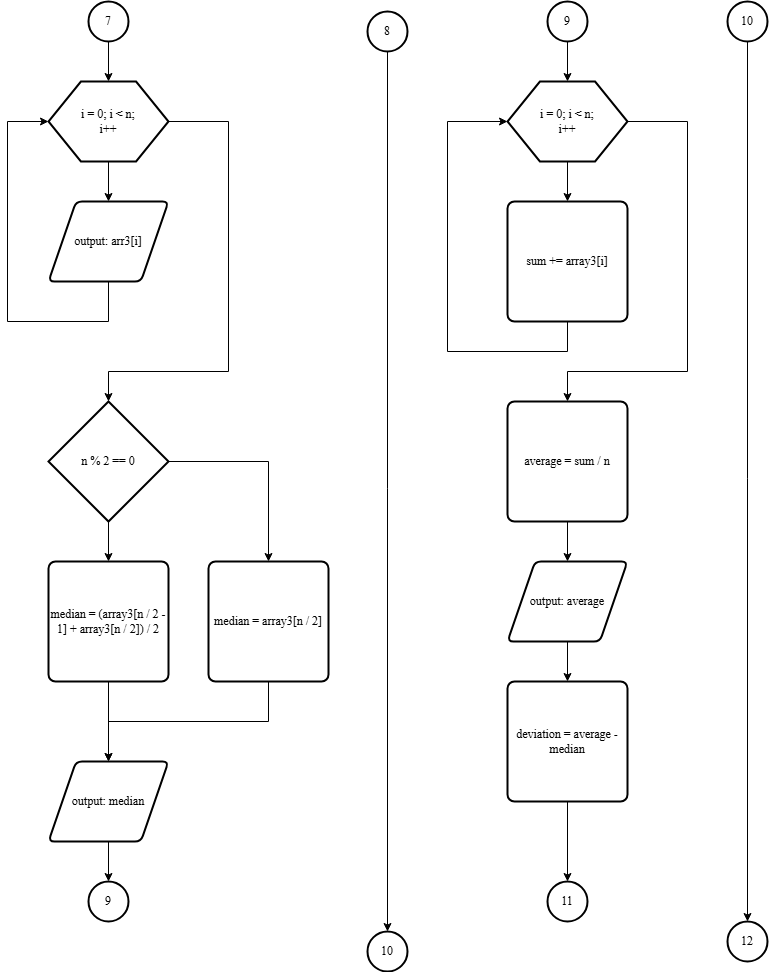

The diagram above was exported from draw.io. Its source (the exported page's mxGraphModel, read from the mxfile embedded in the PNG):
<mxGraphModel dx="279" dy="611" grid="1" gridSize="10" guides="1" tooltips="1" connect="1" arrows="1" fold="1" page="1" pageScale="1" pageWidth="827" pageHeight="1169" math="0" shadow="0">
  <root>
    <mxCell id="0" />
    <mxCell id="1" parent="0" />
    <mxCell id="L-YDoEw10LeJiXnZSXbn-1" value="" style="verticalLabelPosition=bottom;verticalAlign=top;html=1;shape=hexagon;perimeter=hexagonPerimeter2;arcSize=6;size=0.27;strokeWidth=2;fontFamily=Times New Roman;fontSize=12;" parent="1" vertex="1">
      <mxGeometry x="902" y="120" width="120" height="80" as="geometry" />
    </mxCell>
    <mxCell id="L-YDoEw10LeJiXnZSXbn-2" value="" style="endArrow=classic;html=1;rounded=0;exitX=0.5;exitY=1;exitDx=0;exitDy=0;entryX=0.5;entryY=0;entryDx=0;entryDy=0;fontFamily=Times New Roman;fontSize=12;" parent="1" source="L-YDoEw10LeJiXnZSXbn-1" target="L-YDoEw10LeJiXnZSXbn-39" edge="1">
      <mxGeometry width="50" height="50" relative="1" as="geometry">
        <mxPoint x="972" y="90" as="sourcePoint" />
        <mxPoint x="962" y="240" as="targetPoint" />
      </mxGeometry>
    </mxCell>
    <mxCell id="L-YDoEw10LeJiXnZSXbn-3" value="" style="endArrow=classic;html=1;rounded=0;exitX=0.5;exitY=1;exitDx=0;exitDy=0;entryX=0;entryY=0.5;entryDx=0;entryDy=0;fontFamily=Times New Roman;fontSize=12;" parent="1" source="L-YDoEw10LeJiXnZSXbn-39" target="L-YDoEw10LeJiXnZSXbn-1" edge="1">
      <mxGeometry width="50" height="50" relative="1" as="geometry">
        <mxPoint x="962" y="360" as="sourcePoint" />
        <mxPoint x="972" y="250" as="targetPoint" />
        <Array as="points">
          <mxPoint x="962" y="360" />
          <mxPoint x="861" y="360" />
          <mxPoint x="861" y="160" />
        </Array>
      </mxGeometry>
    </mxCell>
    <mxCell id="L-YDoEw10LeJiXnZSXbn-4" value="" style="endArrow=classic;html=1;rounded=0;exitX=1;exitY=0.5;exitDx=0;exitDy=0;entryX=0.5;entryY=0;entryDx=0;entryDy=0;entryPerimeter=0;fontFamily=Times New Roman;fontSize=12;" parent="1" source="L-YDoEw10LeJiXnZSXbn-1" target="L-YDoEw10LeJiXnZSXbn-7" edge="1">
      <mxGeometry width="50" height="50" relative="1" as="geometry">
        <mxPoint x="972" y="210" as="sourcePoint" />
        <mxPoint x="992" y="430" as="targetPoint" />
        <Array as="points">
          <mxPoint x="1082" y="160" />
          <mxPoint x="1082" y="410" />
          <mxPoint x="962" y="410" />
        </Array>
      </mxGeometry>
    </mxCell>
    <mxCell id="L-YDoEw10LeJiXnZSXbn-5" value="7" style="strokeWidth=2;html=1;shape=mxgraph.flowchart.start_2;whiteSpace=wrap;fontFamily=Times New Roman;fontSize=12;" parent="1" vertex="1">
      <mxGeometry x="942" y="40" width="40" height="40" as="geometry" />
    </mxCell>
    <mxCell id="L-YDoEw10LeJiXnZSXbn-6" value="" style="endArrow=classic;html=1;rounded=0;exitX=0.5;exitY=1;exitDx=0;exitDy=0;entryX=0.5;entryY=0;entryDx=0;entryDy=0;exitPerimeter=0;fontFamily=Times New Roman;fontSize=12;" parent="1" source="L-YDoEw10LeJiXnZSXbn-5" target="L-YDoEw10LeJiXnZSXbn-1" edge="1">
      <mxGeometry width="50" height="50" relative="1" as="geometry">
        <mxPoint x="972" y="210" as="sourcePoint" />
        <mxPoint x="972" y="250" as="targetPoint" />
      </mxGeometry>
    </mxCell>
    <mxCell id="L-YDoEw10LeJiXnZSXbn-7" value="n % 2 == 0" style="strokeWidth=2;html=1;shape=mxgraph.flowchart.decision;whiteSpace=wrap;fontFamily=Times New Roman;fontSize=12;" parent="1" vertex="1">
      <mxGeometry x="902" y="440" width="120" height="120" as="geometry" />
    </mxCell>
    <mxCell id="L-YDoEw10LeJiXnZSXbn-8" value="median = (array3[n / 2 - 1] + array3[n / 2]) / 2" style="rounded=1;whiteSpace=wrap;html=1;absoluteArcSize=1;arcSize=14;strokeWidth=2;fontFamily=Times New Roman;fontSize=12;" parent="1" vertex="1">
      <mxGeometry x="902" y="600" width="120" height="120" as="geometry" />
    </mxCell>
    <mxCell id="L-YDoEw10LeJiXnZSXbn-9" value="median = array3[n / 2]" style="rounded=1;whiteSpace=wrap;html=1;absoluteArcSize=1;arcSize=14;strokeWidth=2;fontFamily=Times New Roman;fontSize=12;" parent="1" vertex="1">
      <mxGeometry x="1062" y="600" width="120" height="120" as="geometry" />
    </mxCell>
    <mxCell id="L-YDoEw10LeJiXnZSXbn-10" value="output: median" style="shape=parallelogram;html=1;strokeWidth=2;perimeter=parallelogramPerimeter;whiteSpace=wrap;rounded=1;arcSize=12;size=0.23;fontFamily=Times New Roman;fontSize=12;" parent="1" vertex="1">
      <mxGeometry x="902" y="800" width="120" height="80" as="geometry" />
    </mxCell>
    <mxCell id="L-YDoEw10LeJiXnZSXbn-11" value="" style="endArrow=classic;html=1;rounded=0;exitX=0.5;exitY=1;exitDx=0;exitDy=0;entryX=0.5;entryY=0;entryDx=0;entryDy=0;entryPerimeter=0;fontFamily=Times New Roman;fontSize=12;" parent="1" source="L-YDoEw10LeJiXnZSXbn-10" target="L-YDoEw10LeJiXnZSXbn-12" edge="1">
      <mxGeometry width="50" height="50" relative="1" as="geometry">
        <mxPoint x="1122" y="660" as="sourcePoint" />
        <mxPoint x="1172" y="610" as="targetPoint" />
      </mxGeometry>
    </mxCell>
    <mxCell id="L-YDoEw10LeJiXnZSXbn-12" value="9" style="strokeWidth=2;html=1;shape=mxgraph.flowchart.start_2;whiteSpace=wrap;fontFamily=Times New Roman;fontSize=12;" parent="1" vertex="1">
      <mxGeometry x="942" y="920" width="40" height="40" as="geometry" />
    </mxCell>
    <mxCell id="L-YDoEw10LeJiXnZSXbn-13" value="" style="endArrow=classic;html=1;rounded=0;exitX=0.5;exitY=1;exitDx=0;exitDy=0;exitPerimeter=0;entryX=0.5;entryY=0;entryDx=0;entryDy=0;fontFamily=Times New Roman;fontSize=12;" parent="1" source="L-YDoEw10LeJiXnZSXbn-7" target="L-YDoEw10LeJiXnZSXbn-8" edge="1">
      <mxGeometry width="50" height="50" relative="1" as="geometry">
        <mxPoint x="842" y="640" as="sourcePoint" />
        <mxPoint x="892" y="590" as="targetPoint" />
      </mxGeometry>
    </mxCell>
    <mxCell id="L-YDoEw10LeJiXnZSXbn-14" value="" style="endArrow=classic;html=1;rounded=0;exitX=1;exitY=0.5;exitDx=0;exitDy=0;exitPerimeter=0;entryX=0.5;entryY=0;entryDx=0;entryDy=0;fontFamily=Times New Roman;fontSize=12;" parent="1" source="L-YDoEw10LeJiXnZSXbn-7" target="L-YDoEw10LeJiXnZSXbn-9" edge="1">
      <mxGeometry width="50" height="50" relative="1" as="geometry">
        <mxPoint x="972" y="570" as="sourcePoint" />
        <mxPoint x="972" y="610" as="targetPoint" />
        <Array as="points">
          <mxPoint x="1122" y="500" />
        </Array>
      </mxGeometry>
    </mxCell>
    <mxCell id="L-YDoEw10LeJiXnZSXbn-15" value="" style="endArrow=classic;html=1;rounded=0;exitX=0.5;exitY=1;exitDx=0;exitDy=0;entryX=0.5;entryY=0;entryDx=0;entryDy=0;fontFamily=Times New Roman;fontSize=12;" parent="1" source="L-YDoEw10LeJiXnZSXbn-8" target="L-YDoEw10LeJiXnZSXbn-10" edge="1">
      <mxGeometry width="50" height="50" relative="1" as="geometry">
        <mxPoint x="842" y="640" as="sourcePoint" />
        <mxPoint x="892" y="590" as="targetPoint" />
      </mxGeometry>
    </mxCell>
    <mxCell id="L-YDoEw10LeJiXnZSXbn-16" value="" style="endArrow=classic;html=1;rounded=0;exitX=0.5;exitY=1;exitDx=0;exitDy=0;entryX=0.5;entryY=0;entryDx=0;entryDy=0;fontFamily=Times New Roman;fontSize=12;" parent="1" source="L-YDoEw10LeJiXnZSXbn-9" target="L-YDoEw10LeJiXnZSXbn-10" edge="1">
      <mxGeometry width="50" height="50" relative="1" as="geometry">
        <mxPoint x="972" y="730" as="sourcePoint" />
        <mxPoint x="972" y="810" as="targetPoint" />
        <Array as="points">
          <mxPoint x="1122" y="760" />
          <mxPoint x="962" y="760" />
        </Array>
      </mxGeometry>
    </mxCell>
    <mxCell id="L-YDoEw10LeJiXnZSXbn-17" value="" style="verticalLabelPosition=bottom;verticalAlign=top;html=1;shape=hexagon;perimeter=hexagonPerimeter2;arcSize=6;size=0.27;strokeWidth=2;fontFamily=Times New Roman;fontSize=12;" parent="1" vertex="1">
      <mxGeometry x="1361" y="120" width="120" height="80" as="geometry" />
    </mxCell>
    <mxCell id="L-YDoEw10LeJiXnZSXbn-18" value="sum += array3[i]" style="rounded=1;whiteSpace=wrap;html=1;absoluteArcSize=1;arcSize=14;strokeWidth=2;fontFamily=Times New Roman;fontSize=12;" parent="1" vertex="1">
      <mxGeometry x="1361" y="240" width="120" height="120" as="geometry" />
    </mxCell>
    <mxCell id="L-YDoEw10LeJiXnZSXbn-19" value="" style="endArrow=classic;html=1;rounded=0;exitX=0.5;exitY=1;exitDx=0;exitDy=0;entryX=0.5;entryY=0;entryDx=0;entryDy=0;fontFamily=Times New Roman;fontSize=12;" parent="1" source="L-YDoEw10LeJiXnZSXbn-17" target="L-YDoEw10LeJiXnZSXbn-18" edge="1">
      <mxGeometry width="50" height="50" relative="1" as="geometry">
        <mxPoint x="1431" y="90" as="sourcePoint" />
        <mxPoint x="1431" y="130" as="targetPoint" />
      </mxGeometry>
    </mxCell>
    <mxCell id="L-YDoEw10LeJiXnZSXbn-20" value="" style="endArrow=classic;html=1;rounded=0;exitX=0.5;exitY=1;exitDx=0;exitDy=0;entryX=0;entryY=0.5;entryDx=0;entryDy=0;fontFamily=Times New Roman;fontSize=12;" parent="1" source="L-YDoEw10LeJiXnZSXbn-18" target="L-YDoEw10LeJiXnZSXbn-17" edge="1">
      <mxGeometry width="50" height="50" relative="1" as="geometry">
        <mxPoint x="1431" y="210" as="sourcePoint" />
        <mxPoint x="1431" y="250" as="targetPoint" />
        <Array as="points">
          <mxPoint x="1421" y="390" />
          <mxPoint x="1301" y="390" />
          <mxPoint x="1301" y="160" />
        </Array>
      </mxGeometry>
    </mxCell>
    <mxCell id="L-YDoEw10LeJiXnZSXbn-21" value="" style="endArrow=classic;html=1;rounded=0;exitX=1;exitY=0.5;exitDx=0;exitDy=0;entryX=0.5;entryY=0;entryDx=0;entryDy=0;fontFamily=Times New Roman;fontSize=12;" parent="1" source="L-YDoEw10LeJiXnZSXbn-17" target="L-YDoEw10LeJiXnZSXbn-24" edge="1">
      <mxGeometry width="50" height="50" relative="1" as="geometry">
        <mxPoint x="1431" y="210" as="sourcePoint" />
        <mxPoint x="1441" y="430" as="targetPoint" />
        <Array as="points">
          <mxPoint x="1541" y="160" />
          <mxPoint x="1541" y="410" />
          <mxPoint x="1421" y="410" />
        </Array>
      </mxGeometry>
    </mxCell>
    <mxCell id="L-YDoEw10LeJiXnZSXbn-22" value="9" style="strokeWidth=2;html=1;shape=mxgraph.flowchart.start_2;whiteSpace=wrap;fontFamily=Times New Roman;fontSize=12;" parent="1" vertex="1">
      <mxGeometry x="1401" y="40" width="40" height="40" as="geometry" />
    </mxCell>
    <mxCell id="L-YDoEw10LeJiXnZSXbn-23" value="" style="endArrow=classic;html=1;rounded=0;exitX=0.5;exitY=1;exitDx=0;exitDy=0;entryX=0.5;entryY=0;entryDx=0;entryDy=0;exitPerimeter=0;fontFamily=Times New Roman;fontSize=12;" parent="1" source="L-YDoEw10LeJiXnZSXbn-22" target="L-YDoEw10LeJiXnZSXbn-17" edge="1">
      <mxGeometry width="50" height="50" relative="1" as="geometry">
        <mxPoint x="1431" y="210" as="sourcePoint" />
        <mxPoint x="1431" y="250" as="targetPoint" />
      </mxGeometry>
    </mxCell>
    <mxCell id="L-YDoEw10LeJiXnZSXbn-24" value="average = sum / n" style="rounded=1;whiteSpace=wrap;html=1;absoluteArcSize=1;arcSize=14;strokeWidth=2;fontFamily=Times New Roman;fontSize=12;" parent="1" vertex="1">
      <mxGeometry x="1361" y="440" width="120" height="120" as="geometry" />
    </mxCell>
    <mxCell id="L-YDoEw10LeJiXnZSXbn-25" value="output: average" style="shape=parallelogram;html=1;strokeWidth=2;perimeter=parallelogramPerimeter;whiteSpace=wrap;rounded=1;arcSize=12;size=0.23;fontFamily=Times New Roman;fontSize=12;" parent="1" vertex="1">
      <mxGeometry x="1361" y="600" width="120" height="80" as="geometry" />
    </mxCell>
    <mxCell id="L-YDoEw10LeJiXnZSXbn-26" value="" style="endArrow=classic;html=1;rounded=0;exitX=0.5;exitY=1;exitDx=0;exitDy=0;entryX=0.5;entryY=0;entryDx=0;entryDy=0;fontFamily=Times New Roman;fontSize=12;" parent="1" source="L-YDoEw10LeJiXnZSXbn-25" target="L-YDoEw10LeJiXnZSXbn-28" edge="1">
      <mxGeometry width="50" height="50" relative="1" as="geometry">
        <mxPoint x="1581" y="500" as="sourcePoint" />
        <mxPoint x="1431" y="740" as="targetPoint" />
      </mxGeometry>
    </mxCell>
    <mxCell id="L-YDoEw10LeJiXnZSXbn-27" value="" style="endArrow=classic;html=1;rounded=0;entryX=0.5;entryY=0;entryDx=0;entryDy=0;exitX=0.5;exitY=1;exitDx=0;exitDy=0;fontFamily=Times New Roman;fontSize=12;" parent="1" source="L-YDoEw10LeJiXnZSXbn-24" target="L-YDoEw10LeJiXnZSXbn-25" edge="1">
      <mxGeometry width="50" height="50" relative="1" as="geometry">
        <mxPoint x="1431" y="580" as="sourcePoint" />
        <mxPoint x="1351" y="430" as="targetPoint" />
      </mxGeometry>
    </mxCell>
    <mxCell id="L-YDoEw10LeJiXnZSXbn-28" value="deviation = average - median" style="rounded=1;whiteSpace=wrap;html=1;absoluteArcSize=1;arcSize=14;strokeWidth=2;fontFamily=Times New Roman;fontSize=12;" parent="1" vertex="1">
      <mxGeometry x="1361" y="720" width="120" height="120" as="geometry" />
    </mxCell>
    <mxCell id="L-YDoEw10LeJiXnZSXbn-29" value="" style="endArrow=classic;html=1;rounded=0;exitX=0.5;exitY=1;exitDx=0;exitDy=0;entryX=0.5;entryY=0;entryDx=0;entryDy=0;entryPerimeter=0;fontFamily=Times New Roman;fontSize=12;" parent="1" source="L-YDoEw10LeJiXnZSXbn-28" target="L-YDoEw10LeJiXnZSXbn-30" edge="1">
      <mxGeometry width="50" height="50" relative="1" as="geometry">
        <mxPoint x="1431" y="900" as="sourcePoint" />
        <mxPoint x="1461" y="900" as="targetPoint" />
      </mxGeometry>
    </mxCell>
    <mxCell id="L-YDoEw10LeJiXnZSXbn-30" value="11" style="strokeWidth=2;html=1;shape=mxgraph.flowchart.start_2;whiteSpace=wrap;fontFamily=Times New Roman;fontSize=12;" parent="1" vertex="1">
      <mxGeometry x="1401" y="920" width="40" height="40" as="geometry" />
    </mxCell>
    <mxCell id="L-YDoEw10LeJiXnZSXbn-31" value="8" style="strokeWidth=2;html=1;shape=mxgraph.flowchart.start_2;whiteSpace=wrap;fontFamily=Times New Roman;fontSize=12;" parent="1" vertex="1">
      <mxGeometry x="1221" y="50" width="40" height="40" as="geometry" />
    </mxCell>
    <mxCell id="L-YDoEw10LeJiXnZSXbn-32" value="10" style="strokeWidth=2;html=1;shape=mxgraph.flowchart.start_2;whiteSpace=wrap;fontFamily=Times New Roman;fontSize=12;" parent="1" vertex="1">
      <mxGeometry x="1221" y="970" width="40" height="40" as="geometry" />
    </mxCell>
    <mxCell id="L-YDoEw10LeJiXnZSXbn-33" value="" style="endArrow=classic;html=1;rounded=0;exitX=0.5;exitY=1;exitDx=0;exitDy=0;exitPerimeter=0;entryX=0.5;entryY=0;entryDx=0;entryDy=0;entryPerimeter=0;fontFamily=Times New Roman;fontSize=12;" parent="1" source="L-YDoEw10LeJiXnZSXbn-31" target="L-YDoEw10LeJiXnZSXbn-32" edge="1">
      <mxGeometry width="50" height="50" relative="1" as="geometry">
        <mxPoint x="1411" y="570" as="sourcePoint" />
        <mxPoint x="1461" y="520" as="targetPoint" />
      </mxGeometry>
    </mxCell>
    <mxCell id="L-YDoEw10LeJiXnZSXbn-34" value="10" style="strokeWidth=2;html=1;shape=mxgraph.flowchart.start_2;whiteSpace=wrap;fontFamily=Times New Roman;fontSize=12;" parent="1" vertex="1">
      <mxGeometry x="1581" y="40" width="40" height="40" as="geometry" />
    </mxCell>
    <mxCell id="L-YDoEw10LeJiXnZSXbn-35" value="12" style="strokeWidth=2;html=1;shape=mxgraph.flowchart.start_2;whiteSpace=wrap;fontFamily=Times New Roman;fontSize=12;" parent="1" vertex="1">
      <mxGeometry x="1581" y="960" width="40" height="40" as="geometry" />
    </mxCell>
    <mxCell id="L-YDoEw10LeJiXnZSXbn-36" value="" style="endArrow=classic;html=1;rounded=0;exitX=0.5;exitY=1;exitDx=0;exitDy=0;exitPerimeter=0;entryX=0.5;entryY=0;entryDx=0;entryDy=0;entryPerimeter=0;fontFamily=Times New Roman;fontSize=12;" parent="1" source="L-YDoEw10LeJiXnZSXbn-34" target="L-YDoEw10LeJiXnZSXbn-35" edge="1">
      <mxGeometry width="50" height="50" relative="1" as="geometry">
        <mxPoint x="1771" y="560" as="sourcePoint" />
        <mxPoint x="1821" y="510" as="targetPoint" />
      </mxGeometry>
    </mxCell>
    <mxCell id="L-YDoEw10LeJiXnZSXbn-37" value="i = 0; i &amp;lt; n;&lt;div style=&quot;font-size: 12px;&quot;&gt;i++&lt;/div&gt;" style="text;html=1;align=center;verticalAlign=middle;whiteSpace=wrap;rounded=0;fontFamily=Times New Roman;fontSize=12;" parent="1" vertex="1">
      <mxGeometry x="902" y="120" width="120" height="80" as="geometry" />
    </mxCell>
    <mxCell id="L-YDoEw10LeJiXnZSXbn-38" value="i = 0; i &amp;lt; n;&lt;div style=&quot;font-size: 12px;&quot;&gt;i++&lt;/div&gt;" style="text;html=1;align=center;verticalAlign=middle;whiteSpace=wrap;rounded=0;fontFamily=Times New Roman;fontSize=12;" parent="1" vertex="1">
      <mxGeometry x="1361" y="120" width="120" height="80" as="geometry" />
    </mxCell>
    <mxCell id="L-YDoEw10LeJiXnZSXbn-39" value="output: arr3[i]" style="shape=parallelogram;html=1;strokeWidth=2;perimeter=parallelogramPerimeter;whiteSpace=wrap;rounded=1;arcSize=12;size=0.23;fontFamily=Times New Roman;fontSize=12;" parent="1" vertex="1">
      <mxGeometry x="902" y="240" width="120" height="80" as="geometry" />
    </mxCell>
  </root>
</mxGraphModel>